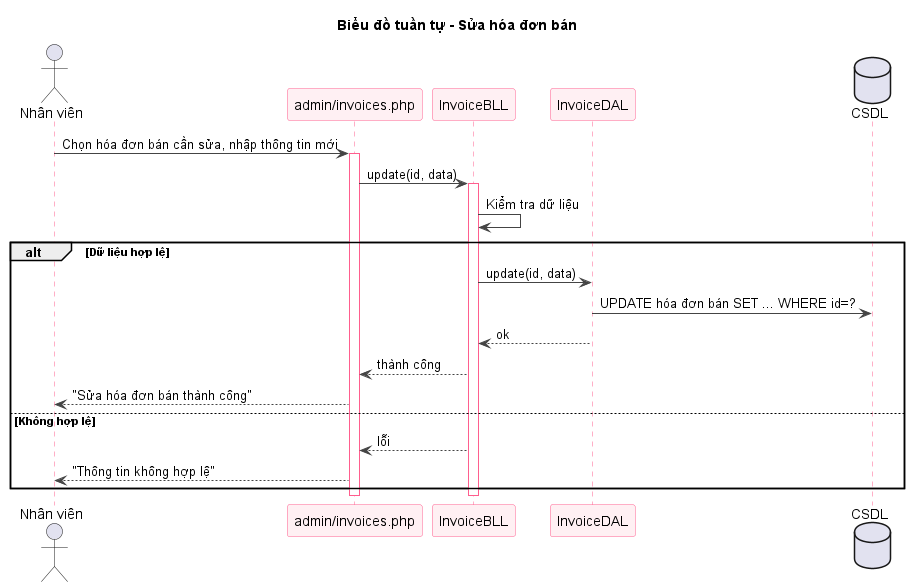

The diagram above was rendered by PlantUML. Its source (embedded in the PNG):
@startuml sq-57-edit-hoadonban
title Biểu đồ tuần tự - Sửa hóa đơn bán
skinparam shadowing false
skinparam sequence {
  ArrowColor #444444
  LifeLineBorderColor #FF5E8E
  ParticipantBorderColor #FF5E8E
  ParticipantBackgroundColor #FFF0F3
}
actor "Nhân viên" as U
participant "admin/invoices.php" as V
participant "InvoiceBLL" as B
participant "InvoiceDAL" as D
database "CSDL" as DB
U -> V : Chọn hóa đơn bán cần sửa, nhập thông tin mới
activate V
V -> B : update(id, data)
activate B
B -> B : Kiểm tra dữ liệu
alt Dữ liệu hợp lệ
  B -> D : update(id, data)
  D -> DB : UPDATE hóa đơn bán SET ... WHERE id=?
  D --> B : ok
  B --> V : thành công
  V --> U : "Sửa hóa đơn bán thành công"
else Không hợp lệ
  B --> V : lỗi
  V --> U : "Thông tin không hợp lệ"
end
deactivate B
deactivate V

@enduml